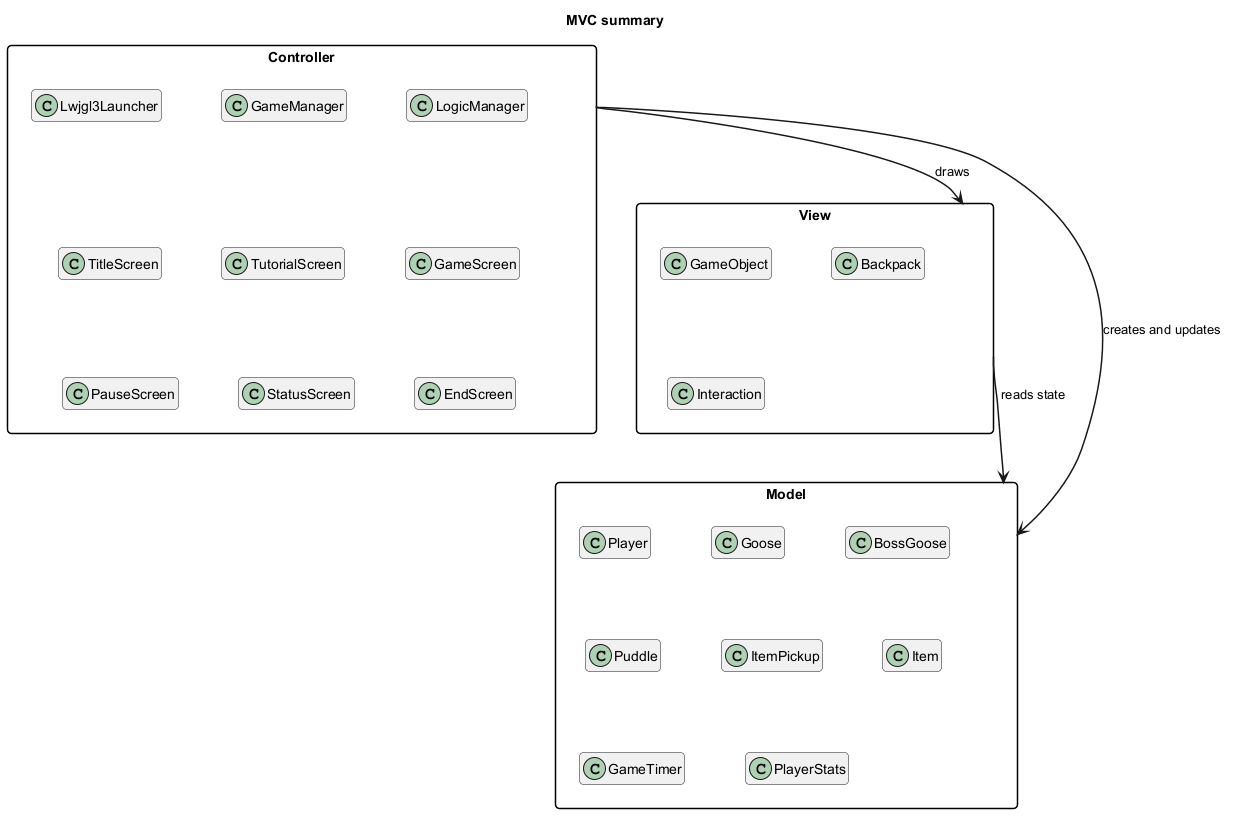

The diagram above was rendered by PlantUML. Its source (embedded in the PNG):
@startuml MVC
skinparam shadowing false
skinparam roundcorner 8
skinparam nodesep 60
skinparam ranksep 80
skinparam ArrowFontSize 13
skinparam ArrowThickness 1.5
skinparam packageStyle rectangle
hide members

title MVC summary

package "Controller" as Controller {
  class Lwjgl3Launcher
  class GameManager
  class LogicManager
  class TitleScreen
  class TutorialScreen
  class GameScreen
  class PauseScreen
  class StatusScreen
  class EndScreen
}

package "View" as View {
  class GameObject
  class Backpack
  class Interaction
}

package "Model" as Model {
  class Player
  class Goose
  class BossGoose
  class Puddle
  class ItemPickup
  class Item
  class GameTimer
  class PlayerStats
}

Controller --> Model : creates and updates
Controller --> View : draws
View --> Model : reads state
@enduml